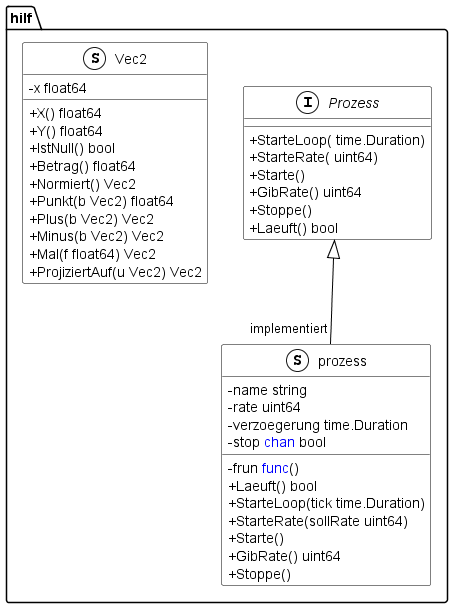

The diagram above was rendered by PlantUML. Its source (embedded in the PNG):
@startuml
skinparam classAttributeIconSize 0
skinparam class {
BackgroundColor White
ArrowColor Black
BorderColor Black
}
namespace hilf {
    interface Prozess << (I,White) >> {
        + StarteLoop( time.Duration) 
        + StarteRate( uint64) 
        + Starte() 
        + GibRate() uint64
        + Stoppe() 
        + Laeuft() bool

    }
    class Vec2 << (S,White) >> {
        - x float64

        + X() float64
        + Y() float64
        + IstNull() bool
        + Betrag() float64
        + Normiert() Vec2
        + Punkt(b Vec2) float64
        + Plus(b Vec2) Vec2
        + Minus(b Vec2) Vec2
        + Mal(f float64) Vec2
        + ProjiziertAuf(u Vec2) Vec2

    }
    class prozess << (S,White) >> {
        - name string
        - frun <font color=blue>func</font>() 
        - rate uint64
        - verzoegerung time.Duration
        - stop <font color=blue>chan</font> bool

        + Laeuft() bool
        + StarteLoop(tick time.Duration) 
        + StarteRate(sollRate uint64) 
        + Starte() 
        + GibRate() uint64
        + Stoppe() 

    }
}

"hilf.Prozess" <|-- "implementiert""hilf.prozess"

@enduml